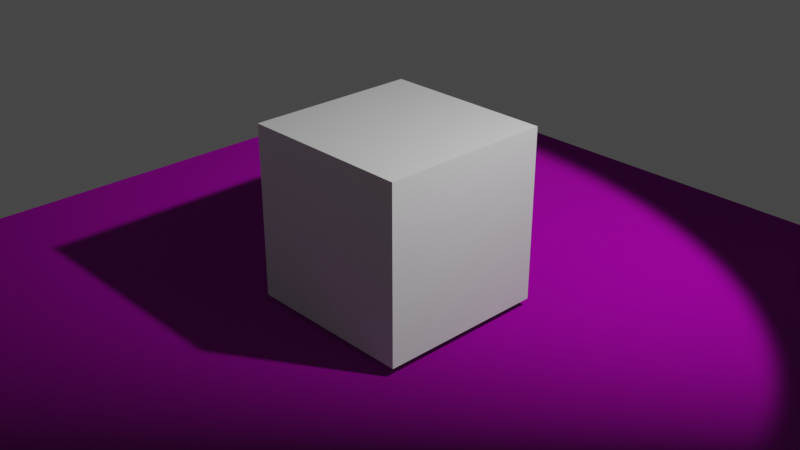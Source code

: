 # Source: wood_floor_example.blend  (saved by Blender 2.83.19; exported with 4.5.12 LTS)
import bpy
from mathutils import Matrix  # noqa: F401  (used for matrix-valued properties, if any)

bpy.ops.wm.read_factory_settings(use_empty=True)
scene = bpy.context.scene
scene.name = 'Scene'

# ---- collections
col_collection = bpy.data.collections.new('Collection'); scene.collection.children.link(col_collection)

# ---- images (referenced by path relative to the original .blend; pixels are not part of the script)
import os
ASSET_DIR = os.environ.get("B2B_ASSET_DIR", "")  # directory of the original .blend (textures are referenced by path, not embedded)
HERE = os.path.dirname(os.path.abspath(__file__))  # packed textures are extracted next to this script under _unpacked/

def load_image(name, relpath, width, height, colorspace="sRGB"):
    """Load a texture the original file referenced (path relative to the .blend, or extracted next to this script)."""
    p = next((c for c in (os.path.join(HERE, relpath), os.path.join(ASSET_DIR, relpath)) if relpath and os.path.exists(c)), "")
    if p:
        img = bpy.data.images.load(p, check_existing=True)
        img.name = name
    else:  # same state as the original file: an image datablock whose file is absent (Cycles renders it pink)
        img = bpy.data.images.new(name, width, height)
        img.source = "FILE"
        img.filepath = "//" + (relpath or name)
    img.colorspace_settings.name = colorspace
    return img
img_woodflooring044_gloss_3k_jpg = load_image('WoodFlooring044_GLOSS_3K.jpg', 'WoodFlooring044_GLOSS_3K.jpg', 1024, 1024, 'Non-Color')
img_woodflooring044_col_3k_jpg = load_image('WoodFlooring044_COL_3K.jpg', 'WoodFlooring044_COL_3K.jpg', 1024, 1024, 'sRGB')
img_woodflooring044_nrm_3k_jpg = load_image('WoodFlooring044_NRM_3K.jpg', 'WoodFlooring044_NRM_3K.jpg', 1024, 1024, 'Non-Color')
img_woodflooring044_disp_3k_jpg = load_image('WoodFlooring044_DISP_3K.jpg', 'WoodFlooring044_DISP_3K.jpg', 1024, 1024, 'Non-Color')

# ---- materials (node trees are filled in below, after node groups)
mat_material = bpy.data.materials.new('Material')
mat_material.alpha_threshold = 0.0
mat_material.line_color = (0.0, 0.0, 0.0, 1.0)
mat_material_001 = bpy.data.materials.new('Material.001')

# ---- material node trees
mat_material.use_nodes = True; mat_material.node_tree.nodes.clear()
_N = mat_material.node_tree.nodes; _L = mat_material.node_tree.links
n0 = _N.new('ShaderNodeOutputMaterial'); n0.name = 'Material Output'; n0.location = (300, 300)
n1 = _N.new('ShaderNodeBsdfPrincipled'); n1.name = 'Principled BSDF'; n1.location = (10, 300)
n1.distribution = 'GGX'
n1.subsurface_method = 'BURLEY'
n1.inputs[2].default_value = 0.4
n1.inputs[3].default_value = 1.45
n1.inputs[27].default_value = (0.0, 0.0, 0.0, 1.0)
n1.inputs[28].default_value = 1.0
_L.new(n1.outputs[0], n0.inputs[0])
n0.is_active_output = True
mat_material_001.use_nodes = True; mat_material_001.node_tree.nodes.clear()
_N = mat_material_001.node_tree.nodes; _L = mat_material_001.node_tree.links
n0 = _N.new('ShaderNodeBsdfPrincipled'); n0.name = 'Principled BSDF'; n0.location = (336, 300)
n0.distribution = 'GGX'
n0.subsurface_method = 'BURLEY'
n0.inputs[3].default_value = 1.45
n0.inputs[20].default_value = 0.1
n0.inputs[27].default_value = (0.0, 0.0, 0.0, 1.0)
n0.inputs[28].default_value = 1.0
n1 = _N.new('ShaderNodeOutputMaterial'); n1.name = 'Material Output'; n1.location = (1060, 320)
n2 = _N.new('ShaderNodeTexImage'); n2.name = 'Image Texture.001'; n2.location = (-295, 35)
n2.image = img_woodflooring044_gloss_3k_jpg
n3 = _N.new('ShaderNodeTexImage'); n3.name = 'Image Texture'; n3.location = (-295, 296)
n3.width = 245
n3.image = img_woodflooring044_col_3k_jpg
n4 = _N.new('ShaderNodeTexImage'); n4.name = 'Image Texture.002'; n4.location = (-297, -229)
n4.image = img_woodflooring044_nrm_3k_jpg
n5 = _N.new('ShaderNodeNormalMap'); n5.name = 'Normal Map'; n5.location = (-37, -229)
n5.uv_map = 'UVMap'
n5.inputs[0].default_value = 10.0
n6 = _N.new('ShaderNodeTexImage'); n6.name = 'Image Texture.003'; n6.location = (615, 250)
n6.image = img_woodflooring044_disp_3k_jpg
n7 = _N.new('ShaderNodeBump'); n7.name = 'Bump'; n7.location = (886, 252)
n7.inputs[1].default_value = 20.0
n7.inputs[2].default_value = 1.0
n8 = _N.new('ShaderNodeBump'); n8.name = 'Bump.001'; n8.location = (149, -191)
n8.inputs[1].default_value = 10.0
n8.inputs[2].default_value = 1.0
_L.new(n0.outputs[0], n1.inputs[0])
_L.new(n6.outputs[0], n7.inputs[3])
_L.new(n3.outputs[0], n0.inputs[0])
_L.new(n2.outputs[0], n0.inputs[2])
_L.new(n7.outputs[0], n1.inputs[2])
_L.new(n8.outputs[0], n0.inputs[5])
_L.new(n5.outputs[0], n8.inputs[4])
_L.new(n4.outputs[0], n5.inputs[1])
n1.is_active_output = True

# ---- world
world_world = bpy.data.worlds.new('World'); scene.world = world_world
world_world.use_nodes = True; world_world.node_tree.nodes.clear()
_N = world_world.node_tree.nodes; _L = world_world.node_tree.links
n0 = _N.new('ShaderNodeOutputWorld'); n0.name = 'World Output'; n0.location = (300, 300)
n1 = _N.new('ShaderNodeBackground'); n1.name = 'Background'; n1.location = (10, 300)
n1.inputs[0].default_value = (0.05088, 0.05088, 0.05088, 1.0)
_L.new(n1.outputs[0], n0.inputs[0])
n0.is_active_output = True
world_world.color = (0.05088, 0.05088, 0.05088)
world_world.use_sun_shadow = False
world_world.sun_shadow_jitter_overblur = 0.0

# ---- cameras
cam_camera = bpy.data.cameras.new('Camera')
cam_camera.clip_end = 100.0
cam_camera.ortho_scale = 7.314

# ---- lights
light_light = bpy.data.lights.new('Light', 'SPOT')
light_light.transmission_factor = 0.0
light_light.energy = 1000.0
light_light.shadow_soft_size = 0.1
light_light.shadow_maximum_resolution = 0.006
light_light.use_absolute_resolution = True
light_light.spot_size = 1.309

# ---- meshes
me_cube = bpy.data.meshes.new('Cube')
me_cube.from_pydata([(1.0, 1.0, 1.0), (1.0, 1.0, -1.0), (1.0, -1.0, 1.0), (1.0, -1.0, -1.0), (-1.0, 1.0, 1.0), (-1.0, 1.0, -1.0), (-1.0, -1.0, 1.0), (-1.0, -1.0, -1.0)], [], [(0, 4, 6, 2), (3, 2, 6, 7), (7, 6, 4, 5), (5, 1, 3, 7), (1, 0, 2, 3), (5, 4, 0, 1)])
_uv = me_cube.uv_layers.new(name='UVMap')
_uv.uv.foreach_set('vector', [0.625, 0.5, 0.875, 0.5, 0.875, 0.75, 0.625, 0.75, 0.375, 0.75, 0.625, 0.75, 0.625, 1.0, 0.375, 1.0, 0.375, 0.0, 0.625, 0.0, 0.625, 0.25, 0.375, 0.25, 0.125, 0.5, 0.375, 0.5, 0.375, 0.75, 0.125, 0.75, 0.375, 0.5, 0.625, 0.5, 0.625, 0.75, 0.375, 0.75, 0.375, 0.25, 0.625, 0.25, 0.625, 0.5, 0.375, 0.5])
me_cube.materials.append(mat_material)
me_cube.use_remesh_preserve_volume = False
me_cube.use_remesh_preserve_attributes = False
me_cube.use_mirror_vertex_groups = False
me_cube.update()
me_plane = bpy.data.meshes.new('Plane')
me_plane.from_pydata([(-5.0, -5.0, 0.0), (5.0, -5.0, 0.0), (-5.0, 5.0, 0.0), (5.0, 5.0, 0.0)], [], [(0, 1, 3, 2)])
_uv = me_plane.uv_layers.new(name='UVMap')
_uv.uv.foreach_set('vector', [0.0, 0.0, 1.0, 0.0, 1.0, 1.0, 0.0, 1.0])
me_plane.materials.append(mat_material_001)
me_plane.use_remesh_fix_poles = True
me_plane.use_remesh_preserve_attributes = False
me_plane.use_mirror_vertex_groups = False
me_plane.update()

# ---- objects
ob_cube = bpy.data.objects.new('Cube', me_cube)
ob_light = bpy.data.objects.new('Light', light_light)
ob_camera = bpy.data.objects.new('Camera', cam_camera)
ob_plane = bpy.data.objects.new('Plane', me_plane)

# ---- transforms, parenting, visibility, modifiers, constraints
ob_cube.location = (0.0, 0.0, 1.1)
ob_cube.lock_rotations_4d = False
ob_cube.empty_display_type = 'ARROWS'
ob_cube.lineart.crease_threshold = 0.0
ob_light.location = (4.076, 1.005, 5.904)
ob_light.rotation_euler = (0.6503, 0.05522, 1.866)
ob_light.lock_rotations_4d = False
ob_light.empty_display_type = 'ARROWS'
ob_light.color = (0.0, 0.0, 0.0, 0.0)
ob_light.lineart.crease_threshold = 0.0
ob_camera.location = (7.661, -7.183, 6.196)
ob_camera.rotation_euler = (1.109, 0.0, 0.8149)
ob_camera.lock_rotations_4d = False
ob_camera.empty_display_type = 'ARROWS'
ob_camera.color = (0.0, 0.0, 0.0, 0.0)
ob_camera.display_type = 'WIRE'
ob_camera.lineart.crease_threshold = 0.0
ob_plane.location = (0.0, 0.0, 0.0)
ob_plane.lineart.crease_threshold = 0.0

# ---- collection membership
col_collection.objects.link(ob_cube)
col_collection.objects.link(ob_light)
col_collection.objects.link(ob_camera)
col_collection.objects.link(ob_plane)

# ---- scene / render settings (as saved in the file)
scene.camera = ob_camera
scene.frame_start = 1; scene.frame_end = 250; scene.frame_set(1)
scene.render.engine = 'CYCLES'
scene.cycles.use_denoising = False
scene.cycles.samples = 128
scene.cycles.sampling_pattern = 'TABULATED_SOBOL'
scene.cycles.use_adaptive_sampling = False
scene.cycles.use_light_tree = False
scene.view_settings.view_transform = 'Filmic'
bpy.context.view_layer.update()
